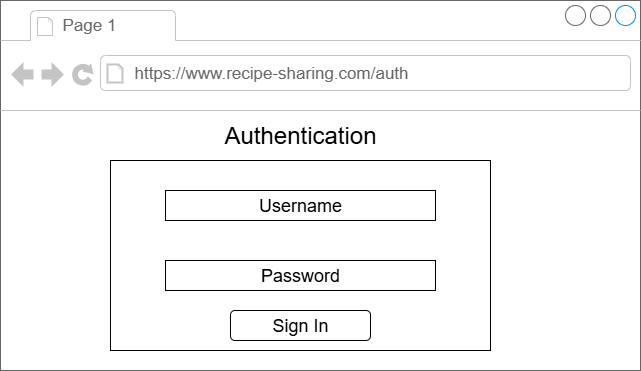

The diagram above was exported from draw.io. Its source (the exported page's mxGraphModel, read from the mxfile embedded in the PNG):
<mxGraphModel dx="872" dy="431" grid="1" gridSize="10" guides="1" tooltips="1" connect="1" arrows="1" fold="1" page="1" pageScale="1" pageWidth="850" pageHeight="1100" math="0" shadow="0">
  <root>
    <mxCell id="0" />
    <mxCell id="1" parent="0" />
    <mxCell id="RGoxDzMaW4xaQnL72BoR-2" value="" style="strokeWidth=1;shadow=0;dashed=0;align=center;html=1;shape=mxgraph.mockup.containers.browserWindow;rSize=0;strokeColor=#666666;strokeColor2=#008cff;strokeColor3=#c4c4c4;mainText=,;recursiveResize=0;" vertex="1" parent="1">
      <mxGeometry x="410" y="200" width="640" height="370" as="geometry" />
    </mxCell>
    <mxCell id="RGoxDzMaW4xaQnL72BoR-3" value="Page 1" style="strokeWidth=1;shadow=0;dashed=0;align=center;html=1;shape=mxgraph.mockup.containers.anchor;fontSize=17;fontColor=#666666;align=left;whiteSpace=wrap;" vertex="1" parent="RGoxDzMaW4xaQnL72BoR-2">
      <mxGeometry x="60" y="12" width="110" height="26" as="geometry" />
    </mxCell>
    <mxCell id="RGoxDzMaW4xaQnL72BoR-4" value="https://www.recipe-sharing.com/auth" style="strokeWidth=1;shadow=0;dashed=0;align=center;html=1;shape=mxgraph.mockup.containers.anchor;rSize=0;fontSize=17;fontColor=#666666;align=left;" vertex="1" parent="RGoxDzMaW4xaQnL72BoR-2">
      <mxGeometry x="132" y="60" width="250" height="26" as="geometry" />
    </mxCell>
    <mxCell id="RGoxDzMaW4xaQnL72BoR-5" value="&lt;font style=&quot;font-size: 24px;&quot;&gt;Authentication&lt;/font&gt;" style="text;html=1;align=center;verticalAlign=middle;whiteSpace=wrap;rounded=0;" vertex="1" parent="RGoxDzMaW4xaQnL72BoR-2">
      <mxGeometry x="210" y="120" width="180" height="30" as="geometry" />
    </mxCell>
    <mxCell id="RGoxDzMaW4xaQnL72BoR-11" value="" style="rounded=0;whiteSpace=wrap;html=1;fillColor=#FFFFFF;" vertex="1" parent="RGoxDzMaW4xaQnL72BoR-2">
      <mxGeometry x="110" y="160" width="380" height="190" as="geometry" />
    </mxCell>
    <mxCell id="RGoxDzMaW4xaQnL72BoR-13" value="&lt;font style=&quot;font-size: 18px;&quot;&gt;Username&lt;/font&gt;" style="rounded=0;whiteSpace=wrap;html=1;" vertex="1" parent="RGoxDzMaW4xaQnL72BoR-2">
      <mxGeometry x="165" y="190" width="270" height="30" as="geometry" />
    </mxCell>
    <mxCell id="RGoxDzMaW4xaQnL72BoR-14" value="&lt;font style=&quot;font-size: 18px;&quot;&gt;Password&lt;/font&gt;" style="rounded=0;whiteSpace=wrap;html=1;" vertex="1" parent="RGoxDzMaW4xaQnL72BoR-2">
      <mxGeometry x="165" y="260" width="270" height="30" as="geometry" />
    </mxCell>
    <mxCell id="RGoxDzMaW4xaQnL72BoR-19" value="&lt;font style=&quot;font-size: 18px;&quot;&gt;Sign In&lt;/font&gt;" style="rounded=1;whiteSpace=wrap;html=1;" vertex="1" parent="RGoxDzMaW4xaQnL72BoR-2">
      <mxGeometry x="230" y="310" width="140" height="30" as="geometry" />
    </mxCell>
  </root>
</mxGraphModel>